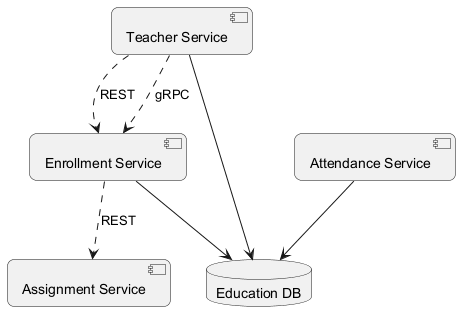

The diagram above was rendered by PlantUML. Its source (embedded in the PNG):
@startuml
skinparam backgroundColor #FFFFFF
skinparam roundCorner 15
component "Attendance Service" as C_AttendanceService
component "Assignment Service" as C_AssignmentService
component "Enrollment Service" as C_EnrollmentService
component "Teacher Service" as C_TeacherService
database "Education DB" as DB_education
C_AttendanceService --> DB_education
C_EnrollmentService --> DB_education
C_TeacherService --> DB_education
C_TeacherService ..> C_EnrollmentService : gRPC
C_EnrollmentService ..> C_AssignmentService : REST
C_TeacherService ..> C_EnrollmentService : REST
@enduml